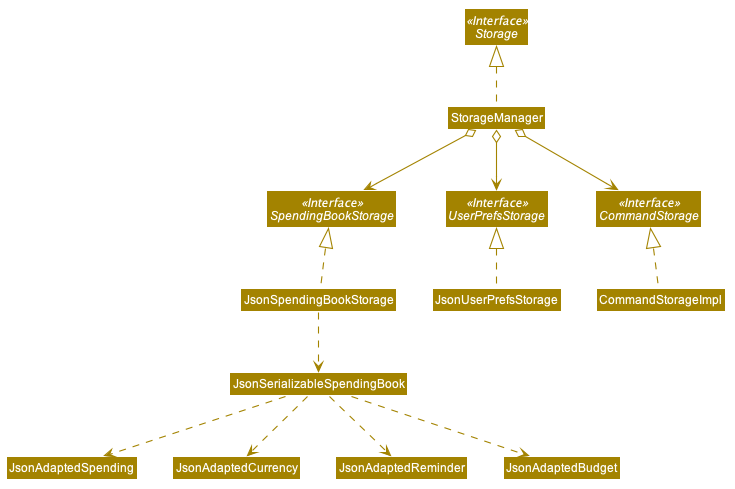

The diagram above was rendered by PlantUML. Its source (embedded in the PNG):
@startuml








skinparam BackgroundColor #FFFFFFF

skinparam Shadowing false

skinparam Class {
    FontColor #FFFFFF
    BorderThickness 1
    BorderColor #FFFFFF
    StereotypeFontColor #FFFFFF
    FontName Arial
}

skinparam Actor {
    BorderColor #000000
    Color #000000
    FontName Arial
}

skinparam Sequence {
    MessageAlign center
    BoxFontSize 15
    BoxPadding 0
    BoxFontColor #FFFFFF
    FontName Arial
}

skinparam Participant {
    FontColor #FFFFFFF
    Padding 20
}

skinparam MinClassWidth 50
skinparam ParticipantPadding 10
skinparam Shadowing false
skinparam DefaultTextAlignment center
skinparam packageStyle Rectangle

hide footbox
hide members
hide circle
skinparam arrowThickness 1.1
skinparam arrowColor #A38300
skinparam classBackgroundColor #A38300

Interface Storage <<Interface>>
Interface UserPrefsStorage <<Interface>>
Interface SpendingBookStorage <<Interface>>
Interface CommandStorage <<Interface>>

Class StorageManager
Class JsonUserPrefsStorage
Class JsonSpendingBookStorage

StorageManager .up.|> Storage
StorageManager o--> UserPrefsStorage
StorageManager o--> SpendingBookStorage
StorageManager o--> CommandStorage

CommandStorageImpl .up.|> CommandStorage
JsonUserPrefsStorage .up.|> UserPrefsStorage
JsonSpendingBookStorage .up.|> SpendingBookStorage
JsonSpendingBookStorage .down.> JsonSerializableSpendingBook
JsonSerializableSpendingBook .down.> JsonAdaptedSpending
JsonSerializableSpendingBook ..> JsonAdaptedCurrency
JsonSerializableSpendingBook ..> JsonAdaptedReminder
JsonSerializableSpendingBook ..> JsonAdaptedBudget

@enduml